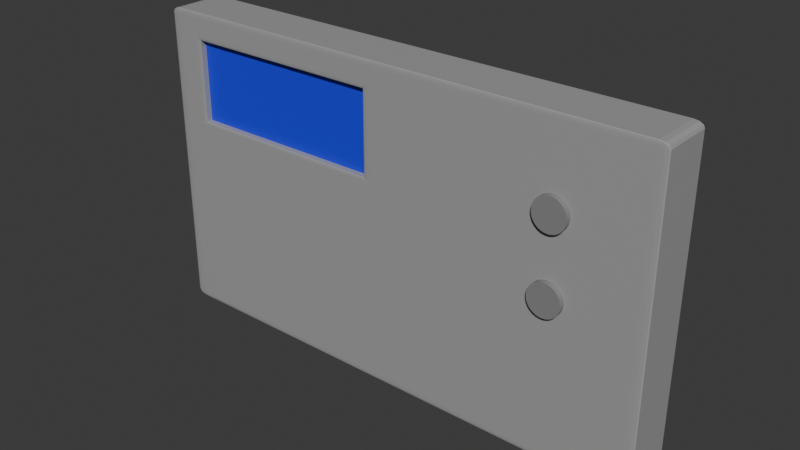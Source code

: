 # Source: ThermostatMerged.blend  (saved by Blender 4.0.36; exported with 4.5.12 LTS)
import bpy
from mathutils import Matrix  # noqa: F401  (used for matrix-valued properties, if any)

bpy.ops.wm.read_factory_settings(use_empty=True)
scene = bpy.context.scene
scene.name = 'Scene'

# ---- collections
col_collection = bpy.data.collections.new('Collection'); scene.collection.children.link(col_collection)

# ---- materials (node trees are filled in below, after node groups)
mat_material_002 = bpy.data.materials.new('Material.002')
mat_material_002.use_transparent_shadow = False
mat_material_003 = bpy.data.materials.new('Material.003')
mat_material_003.use_transparent_shadow = False
mat_material_001 = bpy.data.materials.new('Material.001')
mat_material_001.use_transparent_shadow = False

# ---- material node trees
mat_material_002.use_nodes = True; mat_material_002.node_tree.nodes.clear()
_N = mat_material_002.node_tree.nodes; _L = mat_material_002.node_tree.links
n0 = _N.new('ShaderNodeBsdfPrincipled'); n0.name = 'Principled BSDF'; n0.location = (10, 300)
n0.inputs[0].default_value = (0.359, 0.359, 0.359, 1.0)
n0.inputs[3].default_value = 1.45
n1 = _N.new('ShaderNodeOutputMaterial'); n1.name = 'Material Output'; n1.location = (300, 300)
_L.new(n0.outputs[0], n1.inputs[0])
n1.is_active_output = True
mat_material_003.use_nodes = True; mat_material_003.node_tree.nodes.clear()
_N = mat_material_003.node_tree.nodes; _L = mat_material_003.node_tree.links
n0 = _N.new('ShaderNodeBsdfPrincipled'); n0.name = 'Principled BSDF'; n0.location = (10, 300)
n0.inputs[0].default_value = (0.02009, 0.03716, 0.8, 1.0)
n0.inputs[3].default_value = 1.45
n1 = _N.new('ShaderNodeOutputMaterial'); n1.name = 'Material Output'; n1.location = (300, 300)
_L.new(n0.outputs[0], n1.inputs[0])
n1.is_active_output = True
mat_material_001.use_nodes = True; mat_material_001.node_tree.nodes.clear()
_N = mat_material_001.node_tree.nodes; _L = mat_material_001.node_tree.links
n0 = _N.new('ShaderNodeBsdfPrincipled'); n0.name = 'Principled BSDF'; n0.location = (10, 300)
n0.inputs[0].default_value = (0.2423, 0.2423, 0.2423, 1.0)
n0.inputs[3].default_value = 1.45
n1 = _N.new('ShaderNodeOutputMaterial'); n1.name = 'Material Output'; n1.location = (300, 300)
_L.new(n0.outputs[0], n1.inputs[0])
n1.is_active_output = True

# ---- world
world_world = bpy.data.worlds.new('World'); scene.world = world_world
world_world.use_nodes = True; world_world.node_tree.nodes.clear()
_N = world_world.node_tree.nodes; _L = world_world.node_tree.links
n0 = _N.new('ShaderNodeOutputWorld'); n0.name = 'World Output'; n0.location = (300, 300)
n1 = _N.new('ShaderNodeBackground'); n1.name = 'Background'; n1.location = (10, 300)
n1.inputs[0].default_value = (0.05088, 0.05088, 0.05088, 1.0)
_L.new(n1.outputs[0], n0.inputs[0])
n0.is_active_output = True
world_world.color = (0.05088, 0.05088, 0.05088)
world_world.use_sun_shadow = False
world_world.sun_shadow_jitter_overblur = 0.0

# ---- meshes
me_cube_003 = bpy.data.meshes.new('Cube.003')
me_cube_003.from_pydata([(-0.9258, 1.0, 0.2582), (-0.9258, 1.0, 0.8805), (-0.1133, 1.0, 0.2582), (-0.1133, 1.0, 0.8805), (-0.1133, -1.0, 0.2582), (-0.9258, -1.0, 0.2582), (-0.1133, -1.0, 0.8805), (-0.9258, -1.0, 0.8805), (-0.164, -0.7457, 0.3089), (-0.8752, -0.7457, 0.3089), (-0.164, -0.7457, 0.8298), (-0.8752, -0.7457, 0.8298), (-0.8752, -0.9746, 0.3089), (-0.9006, -1.0, 0.2835), (-0.8786, -0.9873, 0.3054), (-0.8879, -0.9966, 0.2962), (-0.9006, -1.0, 0.8552), (-0.8752, -0.9746, 0.8298), (-0.8879, -0.9966, 0.8425), (-0.8786, -0.9873, 0.8332), (-0.1386, -1.0, 0.2835), (-0.164, -0.9746, 0.3089), (-0.1513, -0.9966, 0.2962), (-0.1606, -0.9873, 0.3055), (-0.164, -0.9746, 0.8298), (-0.1386, -1.0, 0.8552), (-0.1606, -0.9873, 0.8332), (-0.1513, -0.9966, 0.8425), (-0.9664, -0.9664, -1.0), (-0.9664, -1.0, -0.9664), (-1.0, -0.9664, -0.9664), (-0.9664, -0.9832, -0.9955), (-0.9832, -0.9664, -0.9955), (-0.9825, -0.9825, -0.9911), (-0.9832, -0.9955, -0.9664), (-0.9664, -0.9955, -0.9832), (-0.9825, -0.9911, -0.9825), (-0.9955, -0.9664, -0.9832), (-0.9955, -0.9832, -0.9664), (-0.9911, -0.9825, -0.9825), (-0.9664, -1.0, 0.9664), (-0.9664, -0.9664, 1.0), (-1.0, -0.9664, 0.9664), (-0.9664, -0.9955, 0.9832), (-0.9832, -0.9955, 0.9664), (-0.9825, -0.9911, 0.9825), (-0.9832, -0.9664, 0.9955), (-0.9664, -0.9832, 0.9955), (-0.9825, -0.9825, 0.9911), (-0.9955, -0.9832, 0.9664), (-0.9955, -0.9664, 0.9832), (-0.9911, -0.9825, 0.9825), (-0.9664, 0.9664, -1.0), (-1.0, 0.9664, -0.9664), (-0.9664, 1.0, -0.9664), (-0.9832, 0.9664, -0.9955), (-0.9664, 0.9832, -0.9955), (-0.9825, 0.9825, -0.9911), (-0.9955, 0.9832, -0.9664), (-0.9955, 0.9664, -0.9832), (-0.9911, 0.9825, -0.9825), (-0.9664, 0.9955, -0.9832), (-0.9832, 0.9955, -0.9664), (-0.9825, 0.9911, -0.9825), (-0.9664, 0.9664, 1.0), (-0.9664, 1.0, 0.9664), (-1.0, 0.9664, 0.9664), (-0.9664, 0.9832, 0.9955), (-0.9832, 0.9664, 0.9955), (-0.9825, 0.9825, 0.9911), (-0.9832, 0.9955, 0.9664), (-0.9664, 0.9955, 0.9832), (-0.9825, 0.9911, 0.9825), (-0.9955, 0.9664, 0.9832), (-0.9955, 0.9832, 0.9664), (-0.9911, 0.9825, 0.9825), (0.7874, -0.9664, -1.0), (0.821, -0.9664, -0.9664), (0.7874, -1.0, -0.9664), (0.8042, -0.9664, -0.9955), (0.7874, -0.9832, -0.9955), (0.8035, -0.9825, -0.9911), (0.8166, -0.9832, -0.9664), (0.8166, -0.9664, -0.9832), (0.8122, -0.9825, -0.9825), (0.7874, -0.9955, -0.9832), (0.8042, -0.9955, -0.9664), (0.8035, -0.9911, -0.9825), (0.7874, -0.9664, 1.0), (0.7874, -1.0, 0.9664), (0.821, -0.9664, 0.9664), (0.7874, -0.9832, 0.9955), (0.8042, -0.9664, 0.9955), (0.8035, -0.9825, 0.9911), (0.8042, -0.9955, 0.9664), (0.7874, -0.9955, 0.9832), (0.8035, -0.9911, 0.9825), (0.8166, -0.9664, 0.9832), (0.8166, -0.9832, 0.9664), (0.8122, -0.9825, 0.9825), (0.7874, 1.0, -0.9664), (0.821, 0.9664, -0.9664), (0.7874, 0.9664, -1.0), (0.8042, 0.9955, -0.9664), (0.7874, 0.9955, -0.9832), (0.8035, 0.9911, -0.9825), (0.8166, 0.9664, -0.9832), (0.8166, 0.9832, -0.9664), (0.8122, 0.9825, -0.9825), (0.7874, 0.9832, -0.9955), (0.8042, 0.9664, -0.9955), (0.8035, 0.9825, -0.9911), (0.7874, 1.0, 0.9664), (0.7874, 0.9664, 1.0), (0.821, 0.9664, 0.9664), (0.7874, 0.9955, 0.9832), (0.8042, 0.9955, 0.9664), (0.8035, 0.9911, 0.9825), (0.8042, 0.9664, 0.9955), (0.7874, 0.9832, 0.9955), (0.8035, 0.9825, 0.9911), (0.8166, 0.9832, 0.9664), (0.8166, 0.9664, 0.9832), (0.8122, 0.9825, 0.9825), (-1.0, -0.9664, 0.2246), (-0.9664, -1.0, 0.2582), (-1.0, -0.9664, 0.2918), (-0.995, -0.9828, 0.2353), (-1.0, -0.9664, 0.247), (-0.996, -0.9823, 0.2509), (-0.9828, -0.995, 0.2689), (-0.9831, -0.9955, 0.2475), (-0.9897, -0.9906, 0.2582), (-1.0, -0.9664, 0.2694), (-0.9955, -0.9831, 0.2811), (-0.996, -0.9823, 0.2654), (-1.0, 0.9664, 0.2246), (-1.0, 0.9664, 0.2918), (-0.9664, 1.0, 0.2582), (-1.0, 0.9664, 0.247), (-0.9955, 0.9831, 0.2353), (-0.996, 0.9823, 0.2509), (-0.995, 0.9828, 0.2811), (-1.0, 0.9664, 0.2694), (-0.996, 0.9823, 0.2654), (-0.9828, 0.995, 0.2475), (-0.9831, 0.9955, 0.2689), (-0.9897, 0.9906, 0.2582), (0.7874, 1.0, 0.2582), (0.821, 0.9664, 0.2918), (0.821, 0.9664, 0.2246), (0.8039, 0.995, 0.2689), (0.8042, 0.9955, 0.2475), (0.8108, 0.9906, 0.2582), (0.821, 0.9664, 0.2694), (0.8166, 0.9831, 0.2811), (0.817, 0.9823, 0.2654), (0.8161, 0.9828, 0.2353), (0.821, 0.9664, 0.247), (0.817, 0.9823, 0.2509), (0.821, -0.9664, 0.2246), (0.821, -0.9664, 0.2918), (0.7874, -1.0, 0.2582), (0.821, -0.9664, 0.247), (0.8166, -0.9831, 0.2353), (0.817, -0.9823, 0.2509), (0.8161, -0.9828, 0.2811), (0.821, -0.9664, 0.2694), (0.817, -0.9823, 0.2654), (0.8039, -0.995, 0.2475), (0.8042, -0.9955, 0.2689), (0.8108, -0.9906, 0.2582), (-1.0, -0.9664, 0.9141), (-1.0, -0.9664, 0.8469), (-0.9664, -1.0, 0.8805), (-1.0, -0.9664, 0.8917), (-0.9955, -0.9831, 0.9034), (-0.996, -0.9823, 0.8877), (-0.995, -0.9828, 0.8576), (-1.0, -0.9664, 0.8693), (-0.996, -0.9823, 0.8732), (-0.9828, -0.995, 0.8912), (-0.9831, -0.9955, 0.8698), (-0.9897, -0.9906, 0.8805), (-1.0, 0.9664, 0.8469), (-1.0, 0.9664, 0.9141), (-0.9664, 1.0, 0.8805), (-1.0, 0.9664, 0.8693), (-0.9955, 0.9831, 0.8576), (-0.996, 0.9823, 0.8732), (-0.995, 0.9828, 0.9034), (-1.0, 0.9664, 0.8917), (-0.996, 0.9823, 0.8877), (-0.9828, 0.995, 0.8698), (-0.9831, 0.9955, 0.8912), (-0.9897, 0.9906, 0.8805), (0.7874, 1.0, 0.8805), (0.821, 0.9664, 0.9141), (0.821, 0.9664, 0.8469), (0.8039, 0.995, 0.8912), (0.8042, 0.9955, 0.8698), (0.8108, 0.9906, 0.8805), (0.821, 0.9664, 0.8917), (0.8166, 0.9831, 0.9034), (0.817, 0.9823, 0.8877), (0.8161, 0.9828, 0.8576), (0.821, 0.9664, 0.8693), (0.817, 0.9823, 0.8732), (0.821, -0.9664, 0.8469), (0.821, -0.9664, 0.9141), (0.7874, -1.0, 0.8805), (0.821, -0.9664, 0.8693), (0.8166, -0.9831, 0.8576), (0.817, -0.9823, 0.8732), (0.8161, -0.9828, 0.9034), (0.821, -0.9664, 0.8917), (0.817, -0.9823, 0.8877), (0.8039, -0.995, 0.8698), (0.8042, -0.9955, 0.8912), (0.8108, -0.9906, 0.8805), (-0.9595, 0.9664, -1.0), (-0.9258, 1.0, -0.9664), (-0.8922, 0.9664, -1.0), (-0.9488, 0.9828, -0.995), (-0.9371, 0.9664, -1.0), (-0.9331, 0.9823, -0.996), (-0.9151, 0.995, -0.9828), (-0.9366, 0.9955, -0.9831), (-0.9258, 0.9906, -0.9897), (-0.9146, 0.9664, -1.0), (-0.9029, 0.9831, -0.9955), (-0.9186, 0.9823, -0.996), (-0.9595, 0.9664, 1.0), (-0.8922, 0.9664, 1.0), (-0.9258, 1.0, 0.9664), (-0.9371, 0.9664, 1.0), (-0.9488, 0.9831, 0.9955), (-0.9331, 0.9823, 0.996), (-0.9029, 0.9828, 0.995), (-0.9146, 0.9664, 1.0), (-0.9186, 0.9823, 0.996), (-0.9366, 0.995, 0.9828), (-0.9151, 0.9955, 0.9831), (-0.9258, 0.9906, 0.9897), (-0.9595, -0.9664, -1.0), (-0.8922, -0.9664, -1.0), (-0.9258, -1.0, -0.9664), (-0.9371, -0.9664, -1.0), (-0.9488, -0.9831, -0.9955), (-0.9331, -0.9823, -0.996), (-0.9029, -0.9828, -0.995), (-0.9146, -0.9664, -1.0), (-0.9186, -0.9823, -0.996), (-0.9366, -0.995, -0.9828), (-0.9151, -0.9955, -0.9831), (-0.9258, -0.9906, -0.9897), (-0.9258, -1.0, 0.9664), (-0.8922, -0.9664, 1.0), (-0.9595, -0.9664, 1.0), (-0.9151, -0.995, 0.9828), (-0.9366, -0.9955, 0.9831), (-0.9258, -0.9906, 0.9897), (-0.9146, -0.9664, 1.0), (-0.9029, -0.9831, 0.9955), (-0.9186, -0.9823, 0.996), (-0.9488, -0.9828, 0.995), (-0.9371, -0.9664, 1.0), (-0.9331, -0.9823, 0.996), (-0.1133, 1.0, 0.9664), (-0.1469, 0.9664, 1.0), (-0.07968, 0.9664, 1.0), (-0.124, 0.995, 0.9828), (-0.1026, 0.9955, 0.9831), (-0.1133, 0.9906, 0.9897), (-0.1245, 0.9664, 1.0), (-0.1362, 0.9831, 0.9955), (-0.1206, 0.9823, 0.996), (-0.09039, 0.9828, 0.995), (-0.1021, 0.9664, 1.0), (-0.1061, 0.9823, 0.996), (-0.07968, -0.9664, -1.0), (-0.1133, -1.0, -0.9664), (-0.1469, -0.9664, -1.0), (-0.09039, -0.9828, -0.995), (-0.1021, -0.9664, -1.0), (-0.1061, -0.9823, -0.996), (-0.124, -0.995, -0.9828), (-0.1026, -0.9955, -0.9831), (-0.1133, -0.9906, -0.9897), (-0.1245, -0.9664, -1.0), (-0.1362, -0.9831, -0.9955), (-0.1206, -0.9823, -0.996), (-0.1469, 0.9664, -1.0), (-0.1133, 1.0, -0.9664), (-0.07968, 0.9664, -1.0), (-0.1362, 0.9828, -0.995), (-0.1245, 0.9664, -1.0), (-0.1206, 0.9823, -0.996), (-0.1026, 0.995, -0.9828), (-0.124, 0.9955, -0.9831), (-0.1133, 0.9906, -0.9897), (-0.1021, 0.9664, -1.0), (-0.09039, 0.9831, -0.9955), (-0.1061, 0.9823, -0.996), (-0.1469, -0.9664, 1.0), (-0.1133, -1.0, 0.9664), (-0.07968, -0.9664, 1.0), (-0.1362, -0.9828, 0.995), (-0.1245, -0.9664, 1.0), (-0.1206, -0.9823, 0.996), (-0.1026, -0.995, 0.9828), (-0.124, -0.9955, 0.9831), (-0.1133, -0.9906, 0.9897), (-0.1021, -0.9664, 1.0), (-0.09039, -0.9831, 0.9955), (-0.1061, -0.9823, 0.996), (-0.164, -0.7457, 0.3089), (-0.8752, -0.7457, 0.3089), (-0.164, -0.7457, 0.8298), (-0.8752, -0.7457, 0.8298), (0.5059, -0.9534, 0.5833), (0.5059, -1.195, 0.5833), (0.5169, -0.9534, 0.5813), (0.5169, -1.195, 0.5813), (0.5275, -0.9534, 0.5754), (0.5275, -1.195, 0.5754), (0.5373, -0.9534, 0.5659), (0.5373, -1.195, 0.5659), (0.5459, -0.9534, 0.5531), (0.5459, -1.195, 0.5531), (0.5529, -0.9534, 0.5375), (0.5529, -1.195, 0.5375), (0.5582, -0.9534, 0.5196), (0.5582, -1.195, 0.5196), (0.5614, -0.9534, 0.5003), (0.5614, -1.195, 0.5003), (0.5625, -0.9534, 0.4802), (0.5625, -1.195, 0.4802), (0.5614, -0.9534, 0.4601), (0.5614, -1.195, 0.4601), (0.5582, -0.9534, 0.4408), (0.5582, -1.195, 0.4408), (0.5529, -0.9534, 0.423), (0.5529, -1.195, 0.423), (0.5459, -0.9534, 0.4074), (0.5459, -1.195, 0.4074), (0.5373, -0.9534, 0.3945), (0.5373, -1.195, 0.3945), (0.5275, -0.9534, 0.385), (0.5275, -1.195, 0.385), (0.5169, -0.9534, 0.3792), (0.5169, -1.195, 0.3792), (0.5059, -0.9534, 0.3772), (0.5059, -1.195, 0.3772), (0.4948, -0.9534, 0.3792), (0.4948, -1.195, 0.3792), (0.4842, -0.9534, 0.385), (0.4842, -1.195, 0.385), (0.4744, -0.9534, 0.3945), (0.4744, -1.195, 0.3945), (0.4658, -0.9534, 0.4074), (0.4658, -1.195, 0.4074), (0.4588, -0.9534, 0.423), (0.4588, -1.195, 0.423), (0.4536, -0.9534, 0.4408), (0.4536, -1.195, 0.4408), (0.4504, -0.9534, 0.4601), (0.4504, -1.195, 0.4601), (0.4493, -0.9534, 0.4802), (0.4493, -1.195, 0.4802), (0.4504, -0.9534, 0.5003), (0.4504, -1.195, 0.5003), (0.4536, -0.9534, 0.5196), (0.4536, -1.195, 0.5196), (0.4588, -0.9534, 0.5375), (0.4588, -1.195, 0.5375), (0.4658, -0.9534, 0.5531), (0.4658, -1.195, 0.5531), (0.4744, -0.9534, 0.5659), (0.4744, -1.195, 0.5659), (0.4842, -0.9534, 0.5754), (0.4842, -1.195, 0.5754), (0.4948, -0.9534, 0.5813), (0.4948, -1.195, 0.5813), (0.5059, -0.9534, 0.1028), (0.5059, -1.195, 0.1028), (0.5169, -0.9534, 0.1008), (0.5169, -1.195, 0.1008), (0.5275, -0.9534, 0.09493), (0.5275, -1.195, 0.09493), (0.5373, -0.9534, 0.0854), (0.5373, -1.195, 0.0854), (0.5459, -0.9534, 0.07259), (0.5459, -1.195, 0.07259), (0.5529, -0.9534, 0.05698), (0.5529, -1.195, 0.05698), (0.5582, -0.9534, 0.03916), (0.5582, -1.195, 0.03916), (0.5614, -0.9534, 0.01983), (0.5614, -1.195, 0.01983), (0.5625, -0.9534, -0.0002686), (0.5625, -1.195, -0.0002686), (0.5614, -0.9534, -0.02037), (0.5614, -1.195, -0.02037), (0.5582, -0.9534, -0.0397), (0.5582, -1.195, -0.0397), (0.5529, -0.9534, -0.05751), (0.5529, -1.195, -0.05751), (0.5459, -0.9534, -0.07313), (0.5459, -1.195, -0.07313), (0.5373, -0.9534, -0.08594), (0.5373, -1.195, -0.08594), (0.5275, -0.9534, -0.09546), (0.5275, -1.195, -0.09546), (0.5169, -0.9534, -0.1013), (0.5169, -1.195, -0.1013), (0.5059, -0.9534, -0.1033), (0.5059, -1.195, -0.1033), (0.4948, -0.9534, -0.1013), (0.4948, -1.195, -0.1013), (0.4842, -0.9534, -0.09546), (0.4842, -1.195, -0.09546), (0.4744, -0.9534, -0.08594), (0.4744, -1.195, -0.08594), (0.4658, -0.9534, -0.07313), (0.4658, -1.195, -0.07313), (0.4588, -0.9534, -0.05751), (0.4588, -1.195, -0.05751), (0.4536, -0.9534, -0.0397), (0.4536, -1.195, -0.0397), (0.4504, -0.9534, -0.02037), (0.4504, -1.195, -0.02037), (0.4493, -0.9534, -0.0002686), (0.4493, -1.195, -0.0002686), (0.4504, -0.9534, 0.01983), (0.4504, -1.195, 0.01983), (0.4536, -0.9534, 0.03916), (0.4536, -1.195, 0.03916), (0.4588, -0.9534, 0.05698), (0.4588, -1.195, 0.05698), (0.4658, -0.9534, 0.07259), (0.4658, -1.195, 0.07259), (0.4744, -0.9534, 0.0854), (0.4744, -1.195, 0.0854), (0.4842, -0.9534, 0.09493), (0.4842, -1.195, 0.09493), (0.4948, -0.9534, 0.1008), (0.4948, -1.195, 0.1008)], [], [(232, 64, 41, 258), (5, 7, 174, 125), (210, 89, 305, 6), (172, 42, 66, 185), (113, 270, 306, 88), (54, 138, 0, 221), (7, 256, 40, 174), (78, 162, 4, 281), (3, 268, 112, 196), (246, 5, 125, 29), (126, 173, 184, 137), (162, 210, 6, 4), (149, 198, 208, 161), (138, 186, 1, 0), (2, 3, 196, 148), (21, 24, 10, 8), (186, 65, 234, 1), (6, 305, 256, 7), (1, 234, 268, 3), (30, 124, 136, 53), (101, 150, 160, 77), (293, 2, 148, 100), (197, 114, 90, 209), (294, 102, 76, 280), (222, 292, 282, 245), (0, 1, 3, 2), (269, 233, 257, 304), (221, 0, 2, 293), (281, 4, 5, 246), (17, 12, 9, 11), (24, 17, 11, 10), (20, 13, 5, 4), (16, 25, 6, 7), (13, 16, 7, 5), (25, 20, 4, 6), (21, 12, 14, 23), (23, 14, 15, 22), (22, 15, 13, 20), (25, 16, 18, 27), (27, 18, 19, 26), (26, 19, 17, 24), (16, 13, 15, 18), (18, 15, 14, 19), (19, 14, 12, 17), (24, 21, 23, 26), (26, 23, 22, 27), (27, 22, 20, 25), (12, 21, 8, 9), (28, 31, 33, 32), (31, 35, 36, 33), (29, 34, 36, 35), (34, 38, 39, 36), (30, 37, 39, 38), (37, 32, 33, 39), (33, 36, 39), (40, 43, 45, 44), (43, 47, 48, 45), (41, 46, 48, 47), (46, 50, 51, 48), (42, 49, 51, 50), (49, 44, 45, 51), (45, 48, 51), (52, 55, 57, 56), (55, 59, 60, 57), (53, 58, 60, 59), (58, 62, 63, 60), (54, 61, 63, 62), (61, 56, 57, 63), (57, 60, 63), (64, 67, 69, 68), (67, 71, 72, 69), (65, 70, 72, 71), (70, 74, 75, 72), (66, 73, 75, 74), (73, 68, 69, 75), (69, 72, 75), (76, 79, 81, 80), (79, 83, 84, 81), (77, 82, 84, 83), (82, 86, 87, 84), (78, 85, 87, 86), (85, 80, 81, 87), (81, 84, 87), (88, 91, 93, 92), (91, 95, 96, 93), (89, 94, 96, 95), (94, 98, 99, 96), (90, 97, 99, 98), (97, 92, 93, 99), (93, 96, 99), (100, 103, 105, 104), (103, 107, 108, 105), (101, 106, 108, 107), (106, 110, 111, 108), (102, 109, 111, 110), (109, 104, 105, 111), (105, 108, 111), (112, 115, 117, 116), (115, 119, 120, 117), (113, 118, 120, 119), (118, 122, 123, 120), (114, 121, 123, 122), (121, 116, 117, 123), (117, 120, 123), (124, 127, 129, 128), (127, 131, 132, 129), (125, 130, 132, 131), (130, 134, 135, 132), (126, 133, 135, 134), (133, 128, 129, 135), (129, 132, 135), (136, 139, 141, 140), (139, 143, 144, 141), (137, 142, 144, 143), (142, 146, 147, 144), (138, 145, 147, 146), (145, 140, 141, 147), (141, 144, 147), (148, 151, 153, 152), (151, 155, 156, 153), (149, 154, 156, 155), (154, 158, 159, 156), (150, 157, 159, 158), (157, 152, 153, 159), (153, 156, 159), (160, 163, 165, 164), (163, 167, 168, 165), (161, 166, 168, 167), (166, 170, 171, 168), (162, 169, 171, 170), (169, 164, 165, 171), (165, 168, 171), (172, 175, 177, 176), (175, 179, 180, 177), (173, 178, 180, 179), (178, 182, 183, 180), (174, 181, 183, 182), (181, 176, 177, 183), (177, 180, 183), (184, 187, 189, 188), (187, 191, 192, 189), (185, 190, 192, 191), (190, 194, 195, 192), (186, 193, 195, 194), (193, 188, 189, 195), (189, 192, 195), (196, 199, 201, 200), (199, 203, 204, 201), (197, 202, 204, 203), (202, 206, 207, 204), (198, 205, 207, 206), (205, 200, 201, 207), (201, 204, 207), (208, 211, 213, 212), (211, 215, 216, 213), (209, 214, 216, 215), (214, 218, 219, 216), (210, 217, 219, 218), (217, 212, 213, 219), (213, 216, 219), (220, 223, 225, 224), (223, 227, 228, 225), (221, 226, 228, 227), (226, 230, 231, 228), (222, 229, 231, 230), (229, 224, 225, 231), (225, 228, 231), (232, 235, 237, 236), (235, 239, 240, 237), (233, 238, 240, 239), (238, 242, 243, 240), (234, 241, 243, 242), (241, 236, 237, 243), (237, 240, 243), (244, 247, 249, 248), (247, 251, 252, 249), (245, 250, 252, 251), (250, 254, 255, 252), (246, 253, 255, 254), (253, 248, 249, 255), (249, 252, 255), (256, 259, 261, 260), (259, 263, 264, 261), (257, 262, 264, 263), (262, 266, 267, 264), (258, 265, 267, 266), (265, 260, 261, 267), (261, 264, 267), (268, 271, 273, 272), (271, 275, 276, 273), (269, 274, 276, 275), (274, 278, 279, 276), (270, 277, 279, 278), (277, 272, 273, 279), (273, 276, 279), (280, 283, 285, 284), (283, 287, 288, 285), (281, 286, 288, 287), (286, 290, 291, 288), (282, 289, 291, 290), (289, 284, 285, 291), (285, 288, 291), (292, 295, 297, 296), (295, 299, 300, 297), (293, 298, 300, 299), (298, 302, 303, 300), (294, 301, 303, 302), (301, 296, 297, 303), (297, 300, 303), (304, 307, 309, 308), (307, 311, 312, 309), (305, 310, 312, 311), (310, 314, 315, 312), (306, 313, 315, 314), (313, 308, 309, 315), (309, 312, 315), (52, 28, 32, 55), (55, 32, 37, 59), (59, 37, 30, 53), (174, 40, 44, 181), (181, 44, 49, 176), (176, 49, 42, 172), (41, 64, 68, 46), (46, 68, 73, 50), (50, 73, 66, 42), (138, 54, 62, 145), (145, 62, 58, 140), (140, 58, 53, 136), (220, 52, 56, 223), (223, 56, 61, 227), (227, 61, 54, 221), (270, 113, 119, 277), (277, 119, 115, 272), (272, 115, 112, 268), (150, 101, 107, 157), (157, 107, 103, 152), (152, 103, 100, 148), (76, 102, 110, 79), (79, 110, 106, 83), (83, 106, 101, 77), (113, 88, 92, 118), (118, 92, 97, 122), (122, 97, 90, 114), (162, 78, 86, 169), (169, 86, 82, 164), (164, 82, 77, 160), (280, 76, 80, 283), (283, 80, 85, 287), (287, 85, 78, 281), (258, 41, 47, 265), (265, 47, 43, 260), (260, 43, 40, 256), (29, 125, 131, 34), (34, 131, 127, 38), (38, 127, 124, 30), (186, 138, 146, 193), (193, 146, 142, 188), (188, 142, 137, 184), (198, 149, 155, 205), (205, 155, 151, 200), (200, 151, 148, 196), (210, 162, 170, 217), (217, 170, 166, 212), (212, 166, 161, 208), (149, 161, 167, 154), (154, 167, 163, 158), (158, 163, 160, 150), (126, 137, 143, 133), (133, 143, 139, 128), (128, 139, 136, 124), (125, 174, 182, 130), (130, 182, 178, 134), (134, 178, 173, 126), (65, 186, 194, 70), (70, 194, 190, 74), (74, 190, 185, 66), (114, 197, 203, 121), (121, 203, 199, 116), (116, 199, 196, 112), (89, 210, 218, 94), (94, 218, 214, 98), (98, 214, 209, 90), (197, 209, 215, 202), (202, 215, 211, 206), (206, 211, 208, 198), (172, 185, 191, 175), (175, 191, 187, 179), (179, 187, 184, 173), (292, 222, 230, 295), (295, 230, 226, 299), (299, 226, 221, 293), (64, 232, 236, 67), (67, 236, 241, 71), (71, 241, 234, 65), (28, 244, 248, 31), (31, 248, 253, 35), (35, 253, 246, 29), (304, 257, 263, 307), (307, 263, 259, 311), (311, 259, 256, 305), (232, 258, 266, 235), (235, 266, 262, 239), (239, 262, 257, 233), (222, 245, 251, 229), (229, 251, 247, 224), (224, 247, 244, 220), (233, 269, 275, 238), (238, 275, 271, 242), (242, 271, 268, 234), (245, 282, 290, 250), (250, 290, 286, 254), (254, 286, 281, 246), (102, 294, 302, 109), (109, 302, 298, 104), (104, 298, 293, 100), (88, 306, 314, 91), (91, 314, 310, 95), (95, 310, 305, 89), (269, 304, 308, 274), (274, 308, 313, 278), (278, 313, 306, 270), (294, 280, 284, 301), (301, 284, 289, 296), (296, 289, 282, 292), (52, 220, 244, 28), (316, 318, 319, 317), (320, 321, 323, 322), (322, 323, 325, 324), (324, 325, 327, 326), (326, 327, 329, 328), (328, 329, 331, 330), (330, 331, 333, 332), (332, 333, 335, 334), (334, 335, 337, 336), (336, 337, 339, 338), (338, 339, 341, 340), (340, 341, 343, 342), (342, 343, 345, 344), (344, 345, 347, 346), (346, 347, 349, 348), (348, 349, 351, 350), (350, 351, 353, 352), (352, 353, 355, 354), (354, 355, 357, 356), (356, 357, 359, 358), (358, 359, 361, 360), (360, 361, 363, 362), (362, 363, 365, 364), (364, 365, 367, 366), (366, 367, 369, 368), (368, 369, 371, 370), (370, 371, 373, 372), (372, 373, 375, 374), (374, 375, 377, 376), (376, 377, 379, 378), (378, 379, 381, 380), (323, 321, 383, 381, 379, 377, 375, 373, 371, 369, 367, 365, 363, 361, 359, 357, 355, 353, 351, 349, 347, 345, 343, 341, 339, 337, 335, 333, 331, 329, 327, 325), (380, 381, 383, 382), (382, 383, 321, 320), (320, 322, 324, 326, 328, 330, 332, 334, 336, 338, 340, 342, 344, 346, 348, 350, 352, 354, 356, 358, 360, 362, 364, 366, 368, 370, 372, 374, 376, 378, 380, 382), (384, 385, 387, 386), (386, 387, 389, 388), (388, 389, 391, 390), (390, 391, 393, 392), (392, 393, 395, 394), (394, 395, 397, 396), (396, 397, 399, 398), (398, 399, 401, 400), (400, 401, 403, 402), (402, 403, 405, 404), (404, 405, 407, 406), (406, 407, 409, 408), (408, 409, 411, 410), (410, 411, 413, 412), (412, 413, 415, 414), (414, 415, 417, 416), (416, 417, 419, 418), (418, 419, 421, 420), (420, 421, 423, 422), (422, 423, 425, 424), (424, 425, 427, 426), (426, 427, 429, 428), (428, 429, 431, 430), (430, 431, 433, 432), (432, 433, 435, 434), (434, 435, 437, 436), (436, 437, 439, 438), (438, 439, 441, 440), (440, 441, 443, 442), (442, 443, 445, 444), (387, 385, 447, 445, 443, 441, 439, 437, 435, 433, 431, 429, 427, 425, 423, 421, 419, 417, 415, 413, 411, 409, 407, 405, 403, 401, 399, 397, 395, 393, 391, 389), (444, 445, 447, 446), (446, 447, 385, 384), (384, 386, 388, 390, 392, 394, 396, 398, 400, 402, 404, 406, 408, 410, 412, 414, 416, 418, 420, 422, 424, 426, 428, 430, 432, 434, 436, 438, 440, 442, 444, 446)])
me_cube_003.polygons.foreach_set('material_index', [0, 0, 0, 0, 0, 0, 0, 0, 0, 0, 0, 0, 0, 0, 0, 0, 0, 0, 0, 0, 0, 0, 0, 0, 0, 0, 0, 0, 0, 0, 0, 0, 0, 0, 0, 0, 0, 0, 0, 0, 0, 0, 0, 0, 0, 0, 0, 0, 0, 0, 0, 0, 0, 0, 0, 0, 0, 0, 0, 0, 0, 0, 0, 0, 0, 0, 0, 0, 0, 0, 0, 0, 0, 0, 0, 0, 0, 0, 0, 0, 0, 0, 0, 0, 0, 0, 0, 0, 0, 0, 0, 0, 0, 0, 0, 0, 0, 0, 0, 0, 0, 0, 0, 0, 0, 0, 0, 0, 0, 0, 0, 0, 0, 0, 0, 0, 0, 0, 0, 0, 0, 0, 0, 0, 0, 0, 0, 0, 0, 0, 0, 0, 0, 0, 0, 0, 0, 0, 0, 0, 0, 0, 0, 0, 0, 0, 0, 0, 0, 0, 0, 0, 0, 0, 0, 0, 0, 0, 0, 0, 0, 0, 0, 0, 0, 0, 0, 0, 0, 0, 0, 0, 0, 0, 0, 0, 0, 0, 0, 0, 0, 0, 0, 0, 0, 0, 0, 0, 0, 0, 0, 0, 0, 0, 0, 0, 0, 0, 0, 0, 0, 0, 0, 0, 0, 0, 0, 0, 0, 0, 0, 0, 0, 0, 0, 0, 0, 0, 0, 0, 0, 0, 0, 0, 0, 0, 0, 0, 0, 0, 0, 0, 0, 0, 0, 0, 0, 0, 0, 0, 0, 0, 0, 0, 0, 0, 0, 0, 0, 0, 0, 0, 0, 0, 0, 0, 0, 0, 0, 0, 0, 0, 0, 0, 0, 0, 0, 0, 0, 0, 0, 0, 0, 0, 0, 0, 0, 0, 0, 0, 0, 0, 0, 0, 0, 0, 0, 0, 0, 0, 0, 0, 0, 0, 0, 0, 0, 0, 0, 0, 0, 0, 0, 0, 0, 0, 0, 0, 0, 0, 0, 0, 0, 0, 0, 0, 0, 0, 0, 0, 0, 0, 0, 0, 0, 1, 2, 2, 2, 2, 2, 2, 2, 2, 2, 2, 2, 2, 2, 2, 2, 2, 2, 2, 2, 2, 2, 2, 2, 2, 2, 2, 2, 2, 2, 2, 2, 2, 2, 2, 2, 2, 2, 2, 2, 2, 2, 2, 2, 2, 2, 2, 2, 2, 2, 2, 2, 2, 2, 2, 2, 2, 2, 2, 2, 2, 2, 2, 2, 2, 2, 2, 2, 2])
_uv = me_cube_003.uv_layers.new(name='UVMap')
_uv.uv.foreach_set('vector', [0.8699, 0.5042, 0.8708, 0.5042, 0.8708, 0.7458, 0.8699, 0.7458, 0.5323, 0.9907, 0.6101, 0.9907, 0.6101, 0.9958, 0.5323, 0.9958, 0.6101, 0.7542, 0.6208, 0.7542, 0.6208, 0.8892, 0.6101, 0.8892, 0.6143, 0.004204, 0.6208, 0.004204, 0.6208, 0.2458, 0.6143, 0.2458, 0.6292, 0.5042, 0.76, 0.5042, 0.76, 0.7458, 0.6292, 0.7458, 0.3792, 0.2542, 0.5323, 0.2542, 0.5323, 0.2593, 0.3792, 0.2593, 0.6101, 0.9907, 0.6208, 0.9907, 0.6208, 0.9958, 0.6101, 0.9958, 0.3792, 0.7542, 0.5323, 0.7542, 0.5323, 0.8892, 0.3792, 0.8892, 0.6101, 0.3608, 0.6208, 0.3608, 0.6208, 0.4958, 0.6101, 0.4958, 0.3792, 0.9907, 0.5323, 0.9907, 0.5323, 0.9958, 0.3792, 0.9958, 0.5365, 0.004204, 0.6059, 0.004204, 0.6059, 0.2458, 0.5365, 0.2458, 0.5323, 0.7542, 0.6101, 0.7542, 0.6101, 0.8892, 0.5323, 0.8892, 0.5365, 0.5042, 0.6059, 0.5042, 0.6059, 0.7458, 0.5365, 0.7458, 0.5323, 0.2542, 0.6101, 0.2542, 0.6101, 0.2593, 0.5323, 0.2593, 0.5323, 0.3608, 0.6101, 0.3608, 0.6101, 0.4958, 0.5323, 0.4958, 0.5386, 0.8955, 0.6037, 0.8955, 0.6037, 0.8955, 0.5386, 0.8955, 0.6101, 0.2542, 0.6208, 0.2542, 0.6208, 0.2593, 0.6101, 0.2593, 0.6101, 0.8892, 0.6208, 0.8892, 0.6208, 0.9907, 0.6101, 0.9907, 0.6101, 0.2593, 0.6208, 0.2593, 0.6208, 0.3608, 0.6101, 0.3608, 0.3792, 0.004204, 0.5281, 0.004204, 0.5281, 0.2458, 0.3792, 0.2458, 0.3792, 0.5042, 0.5281, 0.5042, 0.5281, 0.7458, 0.3792, 0.7458, 0.3792, 0.3608, 0.5323, 0.3608, 0.5323, 0.4958, 0.3792, 0.4958, 0.6143, 0.5042, 0.6208, 0.5042, 0.6208, 0.7458, 0.6143, 0.7458, 0.24, 0.5042, 0.3708, 0.5042, 0.3708, 0.7458, 0.24, 0.7458, 0.1385, 0.5042, 0.2316, 0.5042, 0.2316, 0.7458, 0.1385, 0.7458, 0.5323, 0.2593, 0.6101, 0.2593, 0.6101, 0.3608, 0.5323, 0.3608, 0.7684, 0.5042, 0.8615, 0.5042, 0.8615, 0.7458, 0.7684, 0.7458, 0.3792, 0.2593, 0.5323, 0.2593, 0.5323, 0.3608, 0.3792, 0.3608, 0.3792, 0.8892, 0.5323, 0.8892, 0.5323, 0.9907, 0.3792, 0.9907, 0.6037, 0.9844, 0.5386, 0.9844, 0.5386, 0.9844, 0.6037, 0.9844, 0.6037, 0.8955, 0.6037, 0.9844, 0.6037, 0.9844, 0.6037, 0.8955, 0.5354, 0.8923, 0.5354, 0.9876, 0.5323, 0.9907, 0.5323, 0.8892, 0.6069, 0.9876, 0.6069, 0.8923, 0.6101, 0.8892, 0.6101, 0.9907, 0.5354, 0.9876, 0.6069, 0.9876, 0.6101, 0.9907, 0.5323, 0.9907, 0.6069, 0.8923, 0.5354, 0.8923, 0.5323, 0.8892, 0.6101, 0.8892, 0.5386, 0.8955, 0.5386, 0.9844, 0.5384, 0.9846, 0.5384, 0.8953, 0.5384, 0.8953, 0.5384, 0.9846, 0.537, 0.986, 0.537, 0.8939, 0.537, 0.8939, 0.537, 0.986, 0.5354, 0.9876, 0.5354, 0.8923, 0.6069, 0.8923, 0.6069, 0.9876, 0.6053, 0.986, 0.6053, 0.8939, 0.6053, 0.8939, 0.6053, 0.986, 0.6039, 0.9846, 0.6039, 0.8953, 0.6039, 0.8953, 0.6039, 0.9846, 0.6037, 0.9844, 0.6037, 0.8955, 0.6069, 0.9876, 0.5354, 0.9876, 0.537, 0.986, 0.6053, 0.986, 0.6053, 0.986, 0.537, 0.986, 0.5384, 0.9846, 0.6039, 0.9846, 0.6039, 0.9846, 0.5384, 0.9846, 0.5386, 0.9844, 0.6037, 0.9844, 0.6037, 0.8955, 0.5386, 0.8955, 0.5384, 0.8953, 0.6039, 0.8953, 0.6039, 0.8953, 0.5384, 0.8953, 0.537, 0.8939, 0.6053, 0.8939, 0.6053, 0.8939, 0.537, 0.8939, 0.5354, 0.8923, 0.6069, 0.8923, 0.5386, 0.9844, 0.5386, 0.8955, 0.5386, 0.8955, 0.5386, 0.9844, 0.1292, 0.7458, 0.1292, 0.7479, 0.1272, 0.7478, 0.1271, 0.7458, 0.1292, 0.7479, 0.1292, 0.75, 0.1272, 0.75, 0.1272, 0.7478, 0.3792, 0.9958, 0.3792, 1.0, 0.375, 0.9978, 0.375, 0.9958, 0.3792, 0.0, 0.3792, 0.002105, 0.375, 0.002193, 0.375, 0.0, 0.3792, 0.004204, 0.375, 0.004204, 0.375, 0.002193, 0.3792, 0.002105, 0.125, 0.7458, 0.1271, 0.7458, 0.1272, 0.7478, 0.125, 0.7478, 0.1272, 0.7478, 0.1272, 0.75, 0.125, 0.7478, 0.6208, 0.9958, 0.625, 0.9958, 0.6228, 1.0, 0.6208, 1.0, 0.8708, 0.75, 0.8708, 0.7479, 0.875, 0.7478, 0.875, 0.75, 0.8708, 0.7458, 0.875, 0.7458, 0.875, 0.7478, 0.8708, 0.7479, 0.625, 0.004204, 0.6229, 0.004204, 0.6228, 0.002193, 0.625, 0.002193, 0.6208, 0.004204, 0.6208, 0.002105, 0.6228, 0.002193, 0.6229, 0.004204, 0.6208, 0.002105, 0.6208, 0.0, 0.6228, 0.0, 0.6228, 0.002193, 0.6228, 0.0, 0.625, 0.002193, 0.6228, 0.002193, 0.1292, 0.5042, 0.1271, 0.5042, 0.1272, 0.5022, 0.1292, 0.5021, 0.1271, 0.5042, 0.125, 0.5042, 0.125, 0.5022, 0.1272, 0.5022, 0.3792, 0.2458, 0.3792, 0.2479, 0.375, 0.2478, 0.375, 0.2458, 0.3792, 0.2479, 0.3792, 0.2521, 0.375, 0.2522, 0.375, 0.2478, 0.3792, 0.2542, 0.375, 0.2542, 0.375, 0.2522, 0.3792, 0.2521, 0.1292, 0.5, 0.1292, 0.5021, 0.1272, 0.5022, 0.1272, 0.5, 0.1272, 0.5022, 0.125, 0.5022, 0.1272, 0.5, 0.8708, 0.5042, 0.8708, 0.5021, 0.875, 0.5022, 0.875, 0.5042, 0.8708, 0.5021, 0.8708, 0.5, 0.8728, 0.5011, 0.875, 0.5022, 0.6208, 0.2542, 0.6208, 0.2521, 0.6228, 0.2522, 0.625, 0.2542, 0.6208, 0.2521, 0.6208, 0.2479, 0.6228, 0.2478, 0.6228, 0.2522, 0.6208, 0.2458, 0.6229, 0.2458, 0.6228, 0.2478, 0.6208, 0.2479, 0.6229, 0.2458, 0.625, 0.2458, 0.625, 0.2478, 0.6228, 0.2478, 0.625, 0.2478, 0.6228, 0.2489, 0.6228, 0.2478, 0.3708, 0.7458, 0.3729, 0.7458, 0.3728, 0.7478, 0.3708, 0.7479, 0.3729, 0.7458, 0.3771, 0.7458, 0.3772, 0.7478, 0.3728, 0.7478, 0.3792, 0.7458, 0.3792, 0.7479, 0.3772, 0.7478, 0.3771, 0.7458, 0.3792, 0.7479, 0.3792, 0.7521, 0.375, 0.7522, 0.3772, 0.7478, 0.3792, 0.7542, 0.375, 0.7542, 0.375, 0.7522, 0.3792, 0.7521, 0.3708, 0.75, 0.3708, 0.7479, 0.3728, 0.7478, 0.3728, 0.75, 0.3728, 0.7478, 0.3739, 0.7478, 0.3728, 0.75, 0.6292, 0.7458, 0.6292, 0.7479, 0.6272, 0.7478, 0.6271, 0.7458, 0.6292, 0.7479, 0.6292, 0.75, 0.6272, 0.7489, 0.6272, 0.7478, 0.6208, 0.7542, 0.6208, 0.7521, 0.6228, 0.7522, 0.625, 0.7542, 0.6208, 0.7521, 0.6208, 0.7479, 0.6228, 0.7478, 0.6228, 0.7522, 0.6208, 0.7458, 0.6229, 0.7458, 0.6228, 0.7478, 0.6208, 0.7479, 0.6229, 0.7458, 0.6271, 0.7458, 0.6272, 0.7478, 0.6228, 0.7478, 0.6239, 0.7478, 0.6228, 0.7489, 0.6228, 0.7478, 0.3792, 0.4958, 0.3792, 0.4979, 0.375, 0.4978, 0.375, 0.4958, 0.3792, 0.4979, 0.3792, 0.5021, 0.3772, 0.5022, 0.375, 0.4978, 0.3792, 0.5042, 0.3771, 0.5042, 0.3772, 0.5022, 0.3792, 0.5021, 0.3771, 0.5042, 0.3729, 0.5042, 0.3728, 0.5022, 0.3772, 0.5022, 0.3708, 0.5042, 0.3708, 0.5021, 0.3728, 0.5022, 0.3729, 0.5042, 0.3708, 0.5021, 0.3708, 0.5, 0.3728, 0.5, 0.3728, 0.5022, 0.3728, 0.5, 0.3739, 0.5022, 0.3728, 0.5022, 0.6208, 0.4958, 0.625, 0.4958, 0.6228, 0.4978, 0.6208, 0.4979, 0.6292, 0.5, 0.6292, 0.5021, 0.6272, 0.5022, 0.6272, 0.5011, 0.6292, 0.5042, 0.6271, 0.5042, 0.6272, 0.5022, 0.6292, 0.5021, 0.6271, 0.5042, 0.6229, 0.5042, 0.6228, 0.5022, 0.6272, 0.5022, 0.6208, 0.5042, 0.6208, 0.5021, 0.6228, 0.5022, 0.6229, 0.5042, 0.6208, 0.5021, 0.6208, 0.4979, 0.6228, 0.4978, 0.6228, 0.5022, 0.6228, 0.5011, 0.6239, 0.5022, 0.6228, 0.5022, 0.5281, 0.004204, 0.5294, 0.002145, 0.5314, 0.002214, 0.5309, 0.004204, 0.5294, 0.002145, 0.5309, 0.0, 0.5323, 0.0, 0.5314, 0.002214, 0.5323, 0.9958, 0.5336, 1.0, 0.5323, 1.0, 0.5309, 1.0, 0.5336, 0.0, 0.5351, 0.00211, 0.5332, 0.002214, 0.5323, 0.0, 0.5365, 0.004204, 0.5337, 0.004204, 0.5332, 0.002214, 0.5351, 0.00211, 0.5337, 0.004204, 0.5309, 0.004204, 0.5314, 0.002214, 0.5332, 0.002214, 0.5314, 0.002214, 0.5323, 0.0, 0.5332, 0.002214, 0.5281, 0.2458, 0.5309, 0.2458, 0.5314, 0.2478, 0.5294, 0.2479, 0.5309, 0.2458, 0.5337, 0.2458, 0.5332, 0.2478, 0.5314, 0.2478, 0.5365, 0.2458, 0.5351, 0.2479, 0.5332, 0.2478, 0.5337, 0.2458, 0.5351, 0.2479, 0.5336, 0.2521, 0.5323, 0.2513, 0.5332, 0.2478, 0.5323, 0.2542, 0.5309, 0.2521, 0.5323, 0.2513, 0.5336, 0.2521, 0.5309, 0.2521, 0.5294, 0.2479, 0.5314, 0.2478, 0.5323, 0.2513, 0.5314, 0.2478, 0.5332, 0.2478, 0.5323, 0.2513, 0.5323, 0.4958, 0.5336, 0.4979, 0.5323, 0.4987, 0.5309, 0.4979, 0.5336, 0.4979, 0.5351, 0.5021, 0.5332, 0.5022, 0.5323, 0.4987, 0.5365, 0.5042, 0.5337, 0.5042, 0.5332, 0.5022, 0.5351, 0.5021, 0.5337, 0.5042, 0.5309, 0.5042, 0.5314, 0.5022, 0.5332, 0.5022, 0.5281, 0.5042, 0.5294, 0.5021, 0.5314, 0.5022, 0.5309, 0.5042, 0.5294, 0.5021, 0.5309, 0.4979, 0.5323, 0.4987, 0.5314, 0.5022, 0.5323, 0.4987, 0.5332, 0.5022, 0.5314, 0.5022, 0.5281, 0.7458, 0.5309, 0.7458, 0.5314, 0.7478, 0.5294, 0.7479, 0.5309, 0.7458, 0.5337, 0.7458, 0.5332, 0.7478, 0.5314, 0.7478, 0.5365, 0.7458, 0.5351, 0.7479, 0.5332, 0.7478, 0.5337, 0.7458, 0.5351, 0.7479, 0.5336, 0.7521, 0.5323, 0.7513, 0.5332, 0.7478, 0.5323, 0.7542, 0.5309, 0.7521, 0.5323, 0.7513, 0.5336, 0.7521, 0.5309, 0.7521, 0.5294, 0.7479, 0.5314, 0.7478, 0.5323, 0.7513, 0.5314, 0.7478, 0.5332, 0.7478, 0.5323, 0.7513, 0.6143, 0.004204, 0.6115, 0.004204, 0.611, 0.002214, 0.6129, 0.00211, 0.6115, 0.004204, 0.6087, 0.004204, 0.6092, 0.002214, 0.611, 0.002214, 0.6059, 0.004204, 0.6072, 0.002145, 0.6092, 0.002214, 0.6087, 0.004204, 0.6072, 0.002145, 0.6087, 0.0, 0.6101, 0.0, 0.6092, 0.002214, 0.6101, 0.9958, 0.6114, 1.0, 0.6101, 1.0, 0.6087, 1.0, 0.6114, 0.0, 0.6129, 0.00211, 0.611, 0.002214, 0.6101, 0.0, 0.611, 0.002214, 0.6092, 0.002214, 0.6101, 0.0, 0.6059, 0.2458, 0.6087, 0.2458, 0.6092, 0.2478, 0.6072, 0.2479, 0.6087, 0.2458, 0.6115, 0.2458, 0.611, 0.2478, 0.6092, 0.2478, 0.6143, 0.2458, 0.6129, 0.2479, 0.611, 0.2478, 0.6115, 0.2458, 0.6129, 0.2479, 0.6114, 0.2521, 0.6101, 0.2513, 0.611, 0.2478, 0.6101, 0.2542, 0.6087, 0.2521, 0.6101, 0.2513, 0.6114, 0.2521, 0.6087, 0.2521, 0.6072, 0.2479, 0.6092, 0.2478, 0.6101, 0.2513, 0.6092, 0.2478, 0.611, 0.2478, 0.6101, 0.2513, 0.6101, 0.4958, 0.6114, 0.4979, 0.6101, 0.4987, 0.6087, 0.4979, 0.6114, 0.4979, 0.6129, 0.5021, 0.611, 0.5022, 0.6101, 0.4987, 0.6143, 0.5042, 0.6115, 0.5042, 0.611, 0.5022, 0.6129, 0.5021, 0.6115, 0.5042, 0.6087, 0.5042, 0.6092, 0.5022, 0.611, 0.5022, 0.6059, 0.5042, 0.6072, 0.5021, 0.6092, 0.5022, 0.6087, 0.5042, 0.6072, 0.5021, 0.6087, 0.4979, 0.6101, 0.4987, 0.6092, 0.5022, 0.6101, 0.4987, 0.611, 0.5022, 0.6092, 0.5022, 0.6059, 0.7458, 0.6087, 0.7458, 0.6092, 0.7478, 0.6072, 0.7479, 0.6087, 0.7458, 0.6115, 0.7458, 0.611, 0.7478, 0.6092, 0.7478, 0.6143, 0.7458, 0.6129, 0.7479, 0.611, 0.7478, 0.6115, 0.7458, 0.6129, 0.7479, 0.6114, 0.7521, 0.6101, 0.7513, 0.611, 0.7478, 0.6101, 0.7542, 0.6087, 0.7521, 0.6101, 0.7513, 0.6114, 0.7521, 0.6087, 0.7521, 0.6072, 0.7479, 0.6092, 0.7478, 0.6101, 0.7513, 0.6092, 0.7478, 0.611, 0.7478, 0.6101, 0.7513, 0.1301, 0.5042, 0.1314, 0.5021, 0.1334, 0.5022, 0.1329, 0.5042, 0.1314, 0.5021, 0.1329, 0.5, 0.1343, 0.5, 0.1334, 0.5022, 0.3792, 0.2593, 0.375, 0.2606, 0.375, 0.2593, 0.375, 0.2579, 0.1356, 0.5, 0.1371, 0.5021, 0.1352, 0.5022, 0.1343, 0.5, 0.1385, 0.5042, 0.1357, 0.5042, 0.1352, 0.5022, 0.1371, 0.5021, 0.1357, 0.5042, 0.1329, 0.5042, 0.1334, 0.5022, 0.1352, 0.5022, 0.1334, 0.5022, 0.1343, 0.5, 0.1352, 0.5022, 0.8699, 0.5042, 0.8671, 0.5042, 0.8666, 0.5022, 0.8686, 0.5021, 0.8671, 0.5042, 0.8643, 0.5042, 0.8648, 0.5022, 0.8666, 0.5022, 0.8615, 0.5042, 0.8629, 0.5021, 0.8648, 0.5022, 0.8643, 0.5042, 0.8629, 0.5021, 0.8644, 0.5, 0.8657, 0.5, 0.8648, 0.5022, 0.6208, 0.2593, 0.625, 0.2579, 0.625, 0.2593, 0.625, 0.2606, 0.8671, 0.5, 0.8686, 0.5021, 0.8666, 0.5022, 0.8657, 0.5, 0.8666, 0.5022, 0.8648, 0.5022, 0.8657, 0.5, 0.1301, 0.7458, 0.1329, 0.7458, 0.1334, 0.7478, 0.1314, 0.7479, 0.1329, 0.7458, 0.1357, 0.7458, 0.1352, 0.7478, 0.1334, 0.7478, 0.1385, 0.7458, 0.1371, 0.7479, 0.1352, 0.7478, 0.1357, 0.7458, 0.1371, 0.7479, 0.1356, 0.75, 0.1343, 0.75, 0.1352, 0.7478, 0.3792, 0.9907, 0.375, 0.9921, 0.375, 0.9907, 0.375, 0.9894, 0.1329, 0.75, 0.1314, 0.7479, 0.1334, 0.7478, 0.1343, 0.75, 0.1334, 0.7478, 0.1352, 0.7478, 0.1343, 0.75, 0.6208, 0.9907, 0.625, 0.9894, 0.625, 0.9907, 0.625, 0.9921, 0.8644, 0.75, 0.8629, 0.7479, 0.8648, 0.7478, 0.8657, 0.75, 0.8615, 0.7458, 0.8643, 0.7458, 0.8648, 0.7478, 0.8629, 0.7479, 0.8643, 0.7458, 0.8671, 0.7458, 0.8666, 0.7478, 0.8648, 0.7478, 0.8699, 0.7458, 0.8686, 0.7479, 0.8666, 0.7478, 0.8671, 0.7458, 0.8686, 0.7479, 0.8671, 0.75, 0.8657, 0.75, 0.8666, 0.7478, 0.8657, 0.75, 0.8648, 0.7478, 0.8666, 0.7478, 0.6208, 0.3608, 0.625, 0.3595, 0.625, 0.3608, 0.625, 0.3622, 0.7655, 0.5, 0.767, 0.5021, 0.7651, 0.5022, 0.7642, 0.5, 0.7684, 0.5042, 0.7656, 0.5042, 0.7651, 0.5022, 0.767, 0.5021, 0.7656, 0.5042, 0.7628, 0.5042, 0.7633, 0.5022, 0.7651, 0.5022, 0.76, 0.5042, 0.7613, 0.5021, 0.7633, 0.5022, 0.7628, 0.5042, 0.7613, 0.5021, 0.7628, 0.5, 0.7642, 0.5, 0.7633, 0.5022, 0.7642, 0.5, 0.7651, 0.5022, 0.7633, 0.5022, 0.24, 0.7458, 0.2387, 0.7479, 0.2367, 0.7478, 0.2372, 0.7458, 0.2387, 0.7479, 0.2372, 0.75, 0.2358, 0.75, 0.2367, 0.7478, 0.3792, 0.8892, 0.375, 0.8905, 0.375, 0.8892, 0.375, 0.8878, 0.2345, 0.75, 0.233, 0.7479, 0.2349, 0.7478, 0.2358, 0.75, 0.2316, 0.7458, 0.2344, 0.7458, 0.2349, 0.7478, 0.233, 0.7479, 0.2344, 0.7458, 0.2372, 0.7458, 0.2367, 0.7478, 0.2349, 0.7478, 0.2367, 0.7478, 0.2358, 0.75, 0.2349, 0.7478, 0.2316, 0.5042, 0.233, 0.5021, 0.2349, 0.5022, 0.2344, 0.5042, 0.233, 0.5021, 0.2345, 0.5, 0.2358, 0.5, 0.2349, 0.5022, 0.3792, 0.3608, 0.375, 0.3622, 0.375, 0.3608, 0.375, 0.3595, 0.2372, 0.5, 0.2387, 0.5021, 0.2367, 0.5022, 0.2358, 0.5, 0.24, 0.5042, 0.2372, 0.5042, 0.2367, 0.5022, 0.2387, 0.5021, 0.2372, 0.5042, 0.2344, 0.5042, 0.2349, 0.5022, 0.2367, 0.5022, 0.2349, 0.5022, 0.2358, 0.5, 0.2367, 0.5022, 0.7684, 0.7458, 0.767, 0.7479, 0.7651, 0.7478, 0.7656, 0.7458, 0.767, 0.7479, 0.7655, 0.75, 0.7642, 0.75, 0.7651, 0.7478, 0.6208, 0.8892, 0.625, 0.8878, 0.625, 0.8892, 0.625, 0.8905, 0.7628, 0.75, 0.7613, 0.7479, 0.7633, 0.7478, 0.7642, 0.75, 0.76, 0.7458, 0.7628, 0.7458, 0.7633, 0.7478, 0.7613, 0.7479, 0.7628, 0.7458, 0.7656, 0.7458, 0.7651, 0.7478, 0.7633, 0.7478, 0.7651, 0.7478, 0.7642, 0.75, 0.7633, 0.7478, 0.1292, 0.5042, 0.1292, 0.7458, 0.1271, 0.7458, 0.1271, 0.5042, 0.1271, 0.5042, 0.1271, 0.7458, 0.125, 0.7458, 0.125, 0.5042, 0.375, 0.2458, 0.375, 0.004204, 0.3792, 0.004204, 0.3792, 0.2458, 0.6101, 0.9958, 0.6208, 0.9958, 0.6208, 1.0, 0.6114, 1.0, 0.6114, 0.0, 0.6208, 0.0, 0.6208, 0.002105, 0.6129, 0.00211, 0.6129, 0.00211, 0.6208, 0.002105, 0.6208, 0.004204, 0.6143, 0.004204, 0.8708, 0.7458, 0.8708, 0.5042, 0.875, 0.5042, 0.875, 0.7458, 0.625, 0.004204, 0.625, 0.2458, 0.6229, 0.2458, 0.6229, 0.004204, 0.6229, 0.004204, 0.6229, 0.2458, 0.6208, 0.2458, 0.6208, 0.004204, 0.5323, 0.2542, 0.3792, 0.2542, 0.3792, 0.2521, 0.5309, 0.2521, 0.5309, 0.2521, 0.3792, 0.2521, 0.3792, 0.2479, 0.5294, 0.2479, 0.5294, 0.2479, 0.3792, 0.2479, 0.3792, 0.2458, 0.5281, 0.2458, 0.1301, 0.5042, 0.1292, 0.5042, 0.1292, 0.5021, 0.1314, 0.5021, 0.1314, 0.5021, 0.1292, 0.5021, 0.1292, 0.5, 0.1329, 0.5, 0.375, 0.2579, 0.375, 0.2542, 0.3792, 0.2542, 0.3792, 0.2593, 0.76, 0.5042, 0.6292, 0.5042, 0.6292, 0.5021, 0.7613, 0.5021, 0.7613, 0.5021, 0.6292, 0.5021, 0.6292, 0.5, 0.7628, 0.5, 0.625, 0.3622, 0.625, 0.4958, 0.6208, 0.4958, 0.6208, 0.3608, 0.5281, 0.5042, 0.3792, 0.5042, 0.3792, 0.5021, 0.5294, 0.5021, 0.5294, 0.5021, 0.3792, 0.5021, 0.3792, 0.4979, 0.5309, 0.4979, 0.5309, 0.4979, 0.3792, 0.4979, 0.3792, 0.4958, 0.5323, 0.4958, 0.3708, 0.7458, 0.3708, 0.5042, 0.3729, 0.5042, 0.3729, 0.7458, 0.3729, 0.7458, 0.3729, 0.5042, 0.3771, 0.5042, 0.3771, 0.7458, 0.3771, 0.7458, 0.3771, 0.5042, 0.3792, 0.5042, 0.3792, 0.7458, 0.6292, 0.5042, 0.6292, 0.7458, 0.6271, 0.7458, 0.6271, 0.5042, 0.6271, 0.5042, 0.6271, 0.7458, 0.6229, 0.7458, 0.6229, 0.5042, 0.6229, 0.5042, 0.6229, 0.7458, 0.6208, 0.7458, 0.6208, 0.5042, 0.5323, 0.7542, 0.3792, 0.7542, 0.3792, 0.7521, 0.5309, 0.7521, 0.5309, 0.7521, 0.3792, 0.7521, 0.3792, 0.7479, 0.5294, 0.7479, 0.5294, 0.7479, 0.3792, 0.7479, 0.3792, 0.7458, 0.5281, 0.7458, 0.24, 0.7458, 0.3708, 0.7458, 0.3708, 0.7479, 0.2387, 0.7479, 0.2387, 0.7479, 0.3708, 0.7479, 0.3708, 0.75, 0.2372, 0.75, 0.375, 0.8878, 0.375, 0.7542, 0.3792, 0.7542, 0.3792, 0.8892, 0.8699, 0.7458, 0.8708, 0.7458, 0.8708, 0.7479, 0.8686, 0.7479, 0.8686, 0.7479, 0.8708, 0.7479, 0.8708, 0.75, 0.8671, 0.75, 0.625, 0.9921, 0.625, 0.9958, 0.6208, 0.9958, 0.6208, 0.9907, 0.3792, 0.9958, 0.5323, 0.9958, 0.5309, 1.0, 0.3792, 1.0, 0.3792, 0.0, 0.5309, 0.0, 0.5294, 0.002145, 0.3792, 0.002105, 0.3792, 0.002105, 0.5294, 0.002145, 0.5281, 0.004204, 0.3792, 0.004204, 0.6101, 0.2542, 0.5323, 0.2542, 0.5336, 0.2521, 0.6087, 0.2521, 0.6087, 0.2521, 0.5336, 0.2521, 0.5351, 0.2479, 0.6072, 0.2479, 0.6072, 0.2479, 0.5351, 0.2479, 0.5365, 0.2458, 0.6059, 0.2458, 0.6059, 0.5042, 0.5365, 0.5042, 0.5351, 0.5021, 0.6072, 0.5021, 0.6072, 0.5021, 0.5351, 0.5021, 0.5336, 0.4979, 0.6087, 0.4979, 0.6087, 0.4979, 0.5336, 0.4979, 0.5323, 0.4958, 0.6101, 0.4958, 0.6101, 0.7542, 0.5323, 0.7542, 0.5336, 0.7521, 0.6087, 0.7521, 0.6087, 0.7521, 0.5336, 0.7521, 0.5351, 0.7479, 0.6072, 0.7479, 0.6072, 0.7479, 0.5351, 0.7479, 0.5365, 0.7458, 0.6059, 0.7458, 0.5365, 0.5042, 0.5365, 0.7458, 0.5337, 0.7458, 0.5337, 0.5042, 0.5337, 0.5042, 0.5337, 0.7458, 0.5309, 0.7458, 0.5309, 0.5042, 0.5309, 0.5042, 0.5309, 0.7458, 0.5281, 0.7458, 0.5281, 0.5042, 0.5365, 0.004204, 0.5365, 0.2458, 0.5337, 0.2458, 0.5337, 0.004204, 0.5337, 0.004204, 0.5337, 0.2458, 0.5309, 0.2458, 0.5309, 0.004204, 0.5309, 0.004204, 0.5309, 0.2458, 0.5281, 0.2458, 0.5281, 0.004204, 0.5323, 0.9958, 0.6101, 0.9958, 0.6087, 1.0, 0.5336, 1.0, 0.5336, 0.0, 0.6087, 0.0, 0.6072, 0.002145, 0.5351, 0.00211, 0.5351, 0.00211, 0.6072, 0.002145, 0.6059, 0.004204, 0.5365, 0.004204, 0.6208, 0.2542, 0.6101, 0.2542, 0.6114, 0.2521, 0.6208, 0.2521, 0.6208, 0.2521, 0.6114, 0.2521, 0.6129, 0.2479, 0.6208, 0.2479, 0.6208, 0.2479, 0.6129, 0.2479, 0.6143, 0.2458, 0.6208, 0.2458, 0.6208, 0.5042, 0.6143, 0.5042, 0.6129, 0.5021, 0.6208, 0.5021, 0.6208, 0.5021, 0.6129, 0.5021, 0.6114, 0.4979, 0.6208, 0.4979, 0.6208, 0.4979, 0.6114, 0.4979, 0.6101, 0.4958, 0.6208, 0.4958, 0.6208, 0.7542, 0.6101, 0.7542, 0.6114, 0.7521, 0.6208, 0.7521, 0.6208, 0.7521, 0.6114, 0.7521, 0.6129, 0.7479, 0.6208, 0.7479, 0.6208, 0.7479, 0.6129, 0.7479, 0.6143, 0.7458, 0.6208, 0.7458, 0.6143, 0.5042, 0.6143, 0.7458, 0.6115, 0.7458, 0.6115, 0.5042, 0.6115, 0.5042, 0.6115, 0.7458, 0.6087, 0.7458, 0.6087, 0.5042, 0.6087, 0.5042, 0.6087, 0.7458, 0.6059, 0.7458, 0.6059, 0.5042, 0.6143, 0.004204, 0.6143, 0.2458, 0.6115, 0.2458, 0.6115, 0.004204, 0.6115, 0.004204, 0.6115, 0.2458, 0.6087, 0.2458, 0.6087, 0.004204, 0.6087, 0.004204, 0.6087, 0.2458, 0.6059, 0.2458, 0.6059, 0.004204, 0.2316, 0.5042, 0.1385, 0.5042, 0.1371, 0.5021, 0.233, 0.5021, 0.233, 0.5021, 0.1371, 0.5021, 0.1356, 0.5, 0.2345, 0.5, 0.375, 0.3595, 0.375, 0.2606, 0.3792, 0.2593, 0.3792, 0.3608, 0.8708, 0.5042, 0.8699, 0.5042, 0.8686, 0.5021, 0.8708, 0.5021, 0.8708, 0.5021, 0.8686, 0.5021, 0.8671, 0.5, 0.8708, 0.5, 0.625, 0.2542, 0.625, 0.2579, 0.6208, 0.2593, 0.6208, 0.2542, 0.1292, 0.7458, 0.1301, 0.7458, 0.1314, 0.7479, 0.1292, 0.7479, 0.1292, 0.7479, 0.1314, 0.7479, 0.1329, 0.75, 0.1292, 0.75, 0.375, 0.9958, 0.375, 0.9921, 0.3792, 0.9907, 0.3792, 0.9958, 0.7684, 0.7458, 0.8615, 0.7458, 0.8629, 0.7479, 0.767, 0.7479, 0.767, 0.7479, 0.8629, 0.7479, 0.8644, 0.75, 0.7655, 0.75, 0.625, 0.8905, 0.625, 0.9894, 0.6208, 0.9907, 0.6208, 0.8892, 0.8699, 0.5042, 0.8699, 0.7458, 0.8671, 0.7458, 0.8671, 0.5042, 0.8671, 0.5042, 0.8671, 0.7458, 0.8643, 0.7458, 0.8643, 0.5042, 0.8643, 0.5042, 0.8643, 0.7458, 0.8615, 0.7458, 0.8615, 0.5042, 0.1385, 0.5042, 0.1385, 0.7458, 0.1357, 0.7458, 0.1357, 0.5042, 0.1357, 0.5042, 0.1357, 0.7458, 0.1329, 0.7458, 0.1329, 0.5042, 0.1329, 0.5042, 0.1329, 0.7458, 0.1301, 0.7458, 0.1301, 0.5042, 0.8615, 0.5042, 0.7684, 0.5042, 0.767, 0.5021, 0.8629, 0.5021, 0.8629, 0.5021, 0.767, 0.5021, 0.7655, 0.5, 0.8644, 0.5, 0.625, 0.2606, 0.625, 0.3595, 0.6208, 0.3608, 0.6208, 0.2593, 0.1385, 0.7458, 0.2316, 0.7458, 0.233, 0.7479, 0.1371, 0.7479, 0.1371, 0.7479, 0.233, 0.7479, 0.2345, 0.75, 0.1356, 0.75, 0.375, 0.9894, 0.375, 0.8905, 0.3792, 0.8892, 0.3792, 0.9907, 0.3708, 0.5042, 0.24, 0.5042, 0.2387, 0.5021, 0.3708, 0.5021, 0.3708, 0.5021, 0.2387, 0.5021, 0.2372, 0.5, 0.3708, 0.5, 0.375, 0.4958, 0.375, 0.3622, 0.3792, 0.3608, 0.3792, 0.4958, 0.6292, 0.7458, 0.76, 0.7458, 0.7613, 0.7479, 0.6292, 0.7479, 0.6292, 0.7479, 0.7613, 0.7479, 0.7628, 0.75, 0.6292, 0.75, 0.625, 0.7542, 0.625, 0.8878, 0.6208, 0.8892, 0.6208, 0.7542, 0.7684, 0.5042, 0.7684, 0.7458, 0.7656, 0.7458, 0.7656, 0.5042, 0.7656, 0.5042, 0.7656, 0.7458, 0.7628, 0.7458, 0.7628, 0.5042, 0.7628, 0.5042, 0.7628, 0.7458, 0.76, 0.7458, 0.76, 0.5042, 0.24, 0.5042, 0.24, 0.7458, 0.2372, 0.7458, 0.2372, 0.5042, 0.2372, 0.5042, 0.2372, 0.7458, 0.2344, 0.7458, 0.2344, 0.5042, 0.2344, 0.5042, 0.2344, 0.7458, 0.2316, 0.7458, 0.2316, 0.5042, 0.1292, 0.5042, 0.1301, 0.5042, 0.1301, 0.7458, 0.1292, 0.7458, 0.5386, 0.8955, 0.6037, 0.8955, 0.6037, 0.9844, 0.5386, 0.9844, 1.0, 0.5, 1.0, 1.0, 0.9688, 1.0, 0.9688, 0.5, 0.9688, 0.5, 0.9688, 1.0, 0.9375, 1.0, 0.9375, 0.5, 0.9375, 0.5, 0.9375, 1.0, 0.9062, 1.0, 0.9062, 0.5, 0.9062, 0.5, 0.9062, 1.0, 0.875, 1.0, 0.875, 0.5, 0.875, 0.5, 0.875, 1.0, 0.8438, 1.0, 0.8438, 0.5, 0.8438, 0.5, 0.8438, 1.0, 0.8125, 1.0, 0.8125, 0.5, 0.8125, 0.5, 0.8125, 1.0, 0.7812, 1.0, 0.7812, 0.5, 0.7812, 0.5, 0.7812, 1.0, 0.75, 1.0, 0.75, 0.5, 0.75, 0.5, 0.75, 1.0, 0.7188, 1.0, 0.7188, 0.5, 0.7188, 0.5, 0.7188, 1.0, 0.6875, 1.0, 0.6875, 0.5, 0.6875, 0.5, 0.6875, 1.0, 0.6562, 1.0, 0.6562, 0.5, 0.6562, 0.5, 0.6562, 1.0, 0.625, 1.0, 0.625, 0.5, 0.625, 0.5, 0.625, 1.0, 0.5938, 1.0, 0.5938, 0.5, 0.5938, 0.5, 0.5938, 1.0, 0.5625, 1.0, 0.5625, 0.5, 0.5625, 0.5, 0.5625, 1.0, 0.5312, 1.0, 0.5312, 0.5, 0.5312, 0.5, 0.5312, 1.0, 0.5, 1.0, 0.5, 0.5, 0.5, 0.5, 0.5, 1.0, 0.4688, 1.0, 0.4688, 0.5, 0.4688, 0.5, 0.4688, 1.0, 0.4375, 1.0, 0.4375, 0.5, 0.4375, 0.5, 0.4375, 1.0, 0.4062, 1.0, 0.4062, 0.5, 0.4062, 0.5, 0.4062, 1.0, 0.375, 1.0, 0.375, 0.5, 0.375, 0.5, 0.375, 1.0, 0.3438, 1.0, 0.3438, 0.5, 0.3438, 0.5, 0.3438, 1.0, 0.3125, 1.0, 0.3125, 0.5, 0.3125, 0.5, 0.3125, 1.0, 0.2812, 1.0, 0.2812, 0.5, 0.2812, 0.5, 0.2812, 1.0, 0.25, 1.0, 0.25, 0.5, 0.25, 0.5, 0.25, 1.0, 0.2188, 1.0, 0.2188, 0.5, 0.2188, 0.5, 0.2188, 1.0, 0.1875, 1.0, 0.1875, 0.5, 0.1875, 0.5, 0.1875, 1.0, 0.1562, 1.0, 0.1562, 0.5, 0.1562, 0.5, 0.1562, 1.0, 0.125, 1.0, 0.125, 0.5, 0.125, 0.5, 0.125, 1.0, 0.09375, 1.0, 0.09375, 0.5, 0.09375, 0.5, 0.09375, 1.0, 0.0625, 1.0, 0.0625, 0.5, 0.2968, 0.4854, 0.25, 0.49, 0.2032, 0.4854, 0.1582, 0.4717, 0.1167, 0.4496, 0.08029, 0.4197, 0.05045, 0.3833, 0.02827, 0.3418, 0.01461, 0.2968, 0.01, 0.25, 0.01461, 0.2032, 0.02827, 0.1582, 0.05045, 0.1167, 0.08029, 0.08029, 0.1167, 0.05045, 0.1582, 0.02827, 0.2032, 0.01461, 0.25, 0.01, 0.2968, 0.01461, 0.3418, 0.02827, 0.3833, 0.05045, 0.4197, 0.08029, 0.4496, 0.1167, 0.4717, 0.1582, 0.4854, 0.2032, 0.49, 0.25, 0.4854, 0.2968, 0.4717, 0.3418, 0.4496, 0.3833, 0.4197, 0.4197, 0.3833, 0.4496, 0.3418, 0.4717, 0.0625, 0.5, 0.0625, 1.0, 0.03125, 1.0, 0.03125, 0.5, 0.03125, 0.5, 0.03125, 1.0, 0.0, 1.0, 0.0, 0.5, 0.75, 0.49, 0.7968, 0.4854, 0.8418, 0.4717, 0.8833, 0.4496, 0.9197, 0.4197, 0.9496, 0.3833, 0.9717, 0.3418, 0.9854, 0.2968, 0.99, 0.25, 0.9854, 0.2032, 0.9717, 0.1582, 0.9496, 0.1167, 0.9197, 0.08029, 0.8833, 0.05045, 0.8418, 0.02827, 0.7968, 0.01461, 0.75, 0.01, 0.7032, 0.01461, 0.6582, 0.02827, 0.6167, 0.05045, 0.5803, 0.08029, 0.5504, 0.1167, 0.5283, 0.1582, 0.5146, 0.2032, 0.51, 0.25, 0.5146, 0.2968, 0.5283, 0.3418, 0.5504, 0.3833, 0.5803, 0.4197, 0.6167, 0.4496, 0.6582, 0.4717, 0.7032, 0.4854, 1.0, 0.5, 1.0, 1.0, 0.9688, 1.0, 0.9688, 0.5, 0.9688, 0.5, 0.9688, 1.0, 0.9375, 1.0, 0.9375, 0.5, 0.9375, 0.5, 0.9375, 1.0, 0.9062, 1.0, 0.9062, 0.5, 0.9062, 0.5, 0.9062, 1.0, 0.875, 1.0, 0.875, 0.5, 0.875, 0.5, 0.875, 1.0, 0.8438, 1.0, 0.8438, 0.5, 0.8438, 0.5, 0.8438, 1.0, 0.8125, 1.0, 0.8125, 0.5, 0.8125, 0.5, 0.8125, 1.0, 0.7812, 1.0, 0.7812, 0.5, 0.7812, 0.5, 0.7812, 1.0, 0.75, 1.0, 0.75, 0.5, 0.75, 0.5, 0.75, 1.0, 0.7188, 1.0, 0.7188, 0.5, 0.7188, 0.5, 0.7188, 1.0, 0.6875, 1.0, 0.6875, 0.5, 0.6875, 0.5, 0.6875, 1.0, 0.6562, 1.0, 0.6562, 0.5, 0.6562, 0.5, 0.6562, 1.0, 0.625, 1.0, 0.625, 0.5, 0.625, 0.5, 0.625, 1.0, 0.5938, 1.0, 0.5938, 0.5, 0.5938, 0.5, 0.5938, 1.0, 0.5625, 1.0, 0.5625, 0.5, 0.5625, 0.5, 0.5625, 1.0, 0.5312, 1.0, 0.5312, 0.5, 0.5312, 0.5, 0.5312, 1.0, 0.5, 1.0, 0.5, 0.5, 0.5, 0.5, 0.5, 1.0, 0.4688, 1.0, 0.4688, 0.5, 0.4688, 0.5, 0.4688, 1.0, 0.4375, 1.0, 0.4375, 0.5, 0.4375, 0.5, 0.4375, 1.0, 0.4062, 1.0, 0.4062, 0.5, 0.4062, 0.5, 0.4062, 1.0, 0.375, 1.0, 0.375, 0.5, 0.375, 0.5, 0.375, 1.0, 0.3438, 1.0, 0.3438, 0.5, 0.3438, 0.5, 0.3438, 1.0, 0.3125, 1.0, 0.3125, 0.5, 0.3125, 0.5, 0.3125, 1.0, 0.2812, 1.0, 0.2812, 0.5, 0.2812, 0.5, 0.2812, 1.0, 0.25, 1.0, 0.25, 0.5, 0.25, 0.5, 0.25, 1.0, 0.2188, 1.0, 0.2188, 0.5, 0.2188, 0.5, 0.2188, 1.0, 0.1875, 1.0, 0.1875, 0.5, 0.1875, 0.5, 0.1875, 1.0, 0.1562, 1.0, 0.1562, 0.5, 0.1562, 0.5, 0.1562, 1.0, 0.125, 1.0, 0.125, 0.5, 0.125, 0.5, 0.125, 1.0, 0.09375, 1.0, 0.09375, 0.5, 0.09375, 0.5, 0.09375, 1.0, 0.0625, 1.0, 0.0625, 0.5, 0.2968, 0.4854, 0.25, 0.49, 0.2032, 0.4854, 0.1582, 0.4717, 0.1167, 0.4496, 0.08029, 0.4197, 0.05045, 0.3833, 0.02827, 0.3418, 0.01461, 0.2968, 0.01, 0.25, 0.01461, 0.2032, 0.02827, 0.1582, 0.05045, 0.1167, 0.08029, 0.08029, 0.1167, 0.05045, 0.1582, 0.02827, 0.2032, 0.01461, 0.25, 0.01, 0.2968, 0.01461, 0.3418, 0.02827, 0.3833, 0.05045, 0.4197, 0.08029, 0.4496, 0.1167, 0.4717, 0.1582, 0.4854, 0.2032, 0.49, 0.25, 0.4854, 0.2968, 0.4717, 0.3418, 0.4496, 0.3833, 0.4197, 0.4197, 0.3833, 0.4496, 0.3418, 0.4717, 0.0625, 0.5, 0.0625, 1.0, 0.03125, 1.0, 0.03125, 0.5, 0.03125, 0.5, 0.03125, 1.0, 0.0, 1.0, 0.0, 0.5, 0.75, 0.49, 0.7968, 0.4854, 0.8418, 0.4717, 0.8833, 0.4496, 0.9197, 0.4197, 0.9496, 0.3833, 0.9717, 0.3418, 0.9854, 0.2968, 0.99, 0.25, 0.9854, 0.2032, 0.9717, 0.1582, 0.9496, 0.1167, 0.9197, 0.08029, 0.8833, 0.05045, 0.8418, 0.02827, 0.7968, 0.01461, 0.75, 0.01, 0.7032, 0.01461, 0.6582, 0.02827, 0.6167, 0.05045, 0.5803, 0.08029, 0.5504, 0.1167, 0.5283, 0.1582, 0.5146, 0.2032, 0.51, 0.25, 0.5146, 0.2968, 0.5283, 0.3418, 0.5504, 0.3833, 0.5803, 0.4197, 0.6167, 0.4496, 0.6582, 0.4717, 0.7032, 0.4854])
me_cube_003.materials.append(mat_material_002)
me_cube_003.materials.append(mat_material_003)
me_cube_003.materials.append(mat_material_001)
me_cube_003.update()

# ---- objects
ob_thermostat = bpy.data.objects.new('Thermostat', me_cube_003)

# ---- transforms, parenting, visibility, modifiers, constraints
ob_thermostat.location = (0.0237, 0.0, 0.1228)
ob_thermostat.scale = (0.2003, 0.01833, 0.1101)

# ---- collection membership
col_collection.objects.link(ob_thermostat)

# ---- scene / render settings (as saved in the file)
scene.frame_start = 1; scene.frame_end = 250; scene.frame_set(1)
scene.render.engine = 'BLENDER_EEVEE_NEXT'
scene.cycles.sampling_pattern = 'TABULATED_SOBOL'
bpy.context.view_layer.update()

# ---- added for rendering (the .blend has no active camera and no usable light): camera, sun
cam_auto = bpy.data.cameras.new('AutoCamera')
cam_auto.lens = 50.0
cam_auto.sensor_width = 36.0
cam_auto.clip_end = 1000.0
ob_auto_camera = bpy.data.objects.new('AutoCamera', cam_auto)
scene.collection.objects.link(ob_auto_camera)
ob_auto_camera.location = (0.401733, -0.47693, 0.439579)
ob_auto_camera.rotation_euler = (1.09748, -7.21219e-08, 0.694738)
scene.camera = ob_auto_camera
light_auto_sun = bpy.data.lights.new('AutoSun', 'SUN')
light_auto_sun.energy = 3.0
light_auto_sun.angle = 0.0523599
ob_auto_sun = bpy.data.objects.new('AutoSun', light_auto_sun)
scene.collection.objects.link(ob_auto_sun)
ob_auto_sun.rotation_euler = (0.872665, 0.174533, 0.523599)
bpy.context.view_layer.update()
